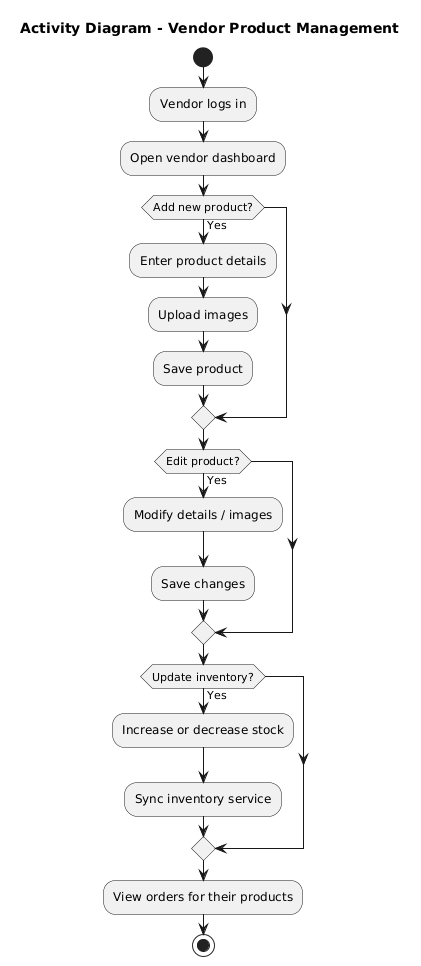

The diagram above was rendered by PlantUML. Its source (embedded in the PNG):
@startuml
title Activity Diagram - Vendor Product Management

start

:Vendor logs in;
:Open vendor dashboard;

if (Add new product?) then (Yes)
  :Enter product details;
  :Upload images;
  :Save product;
endif

if (Edit product?) then (Yes)
  :Modify details / images;
  :Save changes;
endif

if (Update inventory?) then (Yes)
  :Increase or decrease stock;
  :Sync inventory service;
endif

:View orders for their products;

stop
@enduml